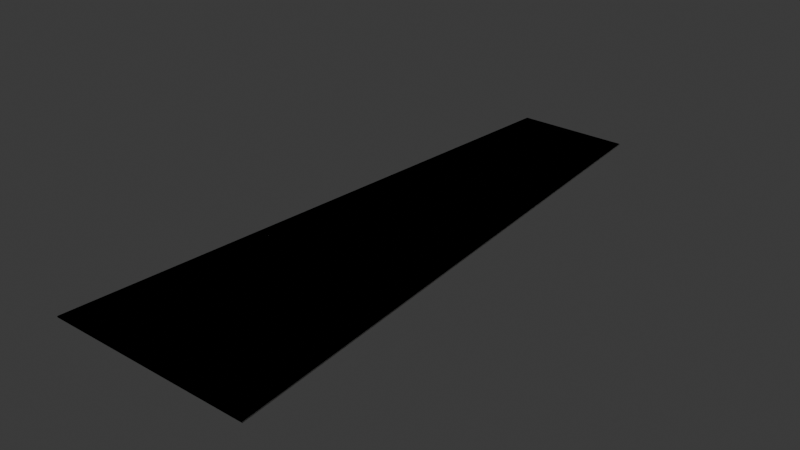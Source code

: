 # Source: lane_merge.blend  (saved by Blender 5.0.119; exported with 4.5.12 LTS)
import bpy
from mathutils import Matrix  # noqa: F401  (used for matrix-valued properties, if any)

bpy.ops.wm.read_factory_settings(use_empty=True)
scene = bpy.context.scene
scene.name = 'Scene'

# ---- collections
col_collection = bpy.data.collections.new('Collection'); scene.collection.children.link(col_collection)

# ---- materials (node trees are filled in below, after node groups)
mat_road_texture_001 = bpy.data.materials.new('road_texture.001')
mat_lanemarkingwhite = bpy.data.materials.new('LaneMarkingWhite')
mat_centerlineyellow = bpy.data.materials.new('CenterLineYellow')

# ---- material node trees
mat_road_texture_001.use_nodes = True; mat_road_texture_001.node_tree.nodes.clear()
_N = mat_road_texture_001.node_tree.nodes; _L = mat_road_texture_001.node_tree.links
n0 = _N.new('ShaderNodeBsdfPrincipled'); n0.name = 'Principled BSDF'; n0.location = (-200, 100)
n0.inputs[0].default_value = (0.068, 0.068, 0.068, 1.0)
n0.inputs[2].default_value = 1.0
n1 = _N.new('ShaderNodeOutputMaterial'); n1.name = 'Material Output'; n1.location = (200, 100)
_L.new(n0.outputs[0], n1.inputs[0])
n1.is_active_output = True
mat_lanemarkingwhite.use_nodes = True; mat_lanemarkingwhite.node_tree.nodes.clear()
_N = mat_lanemarkingwhite.node_tree.nodes; _L = mat_lanemarkingwhite.node_tree.links
n0 = _N.new('ShaderNodeBsdfPrincipled'); n0.name = 'Principled BSDF'; n0.location = (-200, 100)
n0.inputs[0].default_value = (1.0, 1.0, 1.0, 1.0)
n0.inputs[2].default_value = 1.0
n1 = _N.new('ShaderNodeOutputMaterial'); n1.name = 'Material Output'; n1.location = (200, 100)
_L.new(n0.outputs[0], n1.inputs[0])
n1.is_active_output = True
mat_centerlineyellow.use_nodes = True; mat_centerlineyellow.node_tree.nodes.clear()
_N = mat_centerlineyellow.node_tree.nodes; _L = mat_centerlineyellow.node_tree.links
n0 = _N.new('ShaderNodeBsdfPrincipled'); n0.name = 'Principled BSDF'; n0.location = (-200, 100)
n0.inputs[0].default_value = (1.0, 1.0, 0.0, 1.0)
n0.inputs[2].default_value = 1.0
n1 = _N.new('ShaderNodeOutputMaterial'); n1.name = 'Material Output'; n1.location = (200, 100)
_L.new(n0.outputs[0], n1.inputs[0])
n1.is_active_output = True

# ---- world
world_world = bpy.data.worlds.new('World'); scene.world = world_world
world_world.use_nodes = True; world_world.node_tree.nodes.clear()
_N = world_world.node_tree.nodes; _L = world_world.node_tree.links
n0 = _N.new('ShaderNodeOutputWorld'); n0.name = 'World Output'; n0.location = (200, 100)
n1 = _N.new('ShaderNodeBackground'); n1.name = 'Background'; n1.location = (-200, 100)
n1.inputs[0].default_value = (0.05088, 0.05088, 0.05088, 1.0)
_L.new(n1.outputs[0], n0.inputs[0])
n0.is_active_output = True
world_world.color = (0.05088, 0.05088, 0.05088)
world_world.sun_shadow_jitter_overblur = 0.0

# ---- meshes
me_one_way_merge_001 = bpy.data.meshes.new('one_way_merge.001')
me_one_way_merge_001.from_pydata([(-9.0, 0.0, 0.05), (-8.1, 0.0, 0.05), (-4.1, 50.0, 0.05), (-5.0, 50.0, 0.05), (-7.9, 0.0, 0.05), (-3.9, 50.0, 0.05), (-0.1, 0.0, 0.05), (-0.1, 50.0, 0.05), (0.1, 0.0, 0.05), (7.9, 0.0, 0.05), (3.9, 50.0, 0.05), (0.1, 50.0, 0.05), (8.1, 0.0, 0.05), (4.1, 50.0, 0.05), (9.0, 0.0, 0.05), (5.0, 50.0, 0.05), (0.1, 1.667, 0.05), (-0.1, 1.667, 0.05), (0.1, 3.333, 0.05), (-0.1, 3.333, 0.05), (0.1, 5.0, 0.05), (-0.1, 5.0, 0.05), (0.1, 6.667, 0.05), (-0.1, 6.667, 0.05), (0.1, 8.333, 0.05), (-0.1, 8.333, 0.05), (0.1, 10.0, 0.05), (-0.1, 10.0, 0.05), (0.1, 11.67, 0.05), (-0.1, 11.67, 0.05), (0.1, 13.33, 0.05), (-0.1, 13.33, 0.05), (0.1, 15.0, 0.05), (-0.1, 15.0, 0.05), (0.1, 16.67, 0.05), (-0.1, 16.67, 0.05), (0.1, 18.33, 0.05), (-0.1, 18.33, 0.05), (0.1, 20.0, 0.05), (-0.1, 20.0, 0.05), (0.1, 21.67, 0.05), (-0.1, 21.67, 0.05), (0.1, 23.33, 0.05), (-0.1, 23.33, 0.05), (0.1, 25.0, 0.05), (-0.1, 25.0, 0.05), (0.1, 26.67, 0.05), (-0.1, 26.67, 0.05), (0.1, 28.33, 0.05), (-0.1, 28.33, 0.05), (0.1, 30.0, 0.05), (-0.1, 30.0, 0.05), (0.1, 31.67, 0.05), (-0.1, 31.67, 0.05), (0.1, 33.33, 0.05), (-0.1, 33.33, 0.05), (0.1, 35.0, 0.05), (-0.1, 35.0, 0.05), (0.1, 36.67, 0.05), (-0.1, 36.67, 0.05), (0.1, 38.33, 0.05), (-0.1, 38.33, 0.05), (0.1, 40.0, 0.05), (-0.1, 40.0, 0.05), (0.1, 41.67, 0.05), (-0.1, 41.67, 0.05), (0.1, 43.33, 0.05), (-0.1, 43.33, 0.05), (0.1, 45.0, 0.05), (-0.1, 45.0, 0.05), (0.1, 46.67, 0.05), (-0.1, 46.67, 0.05), (0.1, 48.33, 0.05), (-0.1, 48.33, 0.05), (-9.0, 0.0, -0.05), (-5.0, 50.0, -0.05), (5.0, 50.0, -0.05), (9.0, 0.0, -0.05)], [], [(0, 1, 2, 3), (1, 4, 5, 2), (4, 6, 7, 5), (8, 9, 10, 11), (9, 12, 13, 10), (12, 14, 15, 13), (6, 8, 16, 17), (17, 16, 18, 19), (19, 18, 20, 21), (21, 20, 22, 23), (23, 22, 24, 25), (25, 24, 26, 27), (27, 26, 28, 29), (29, 28, 30, 31), (31, 30, 32, 33), (33, 32, 34, 35), (35, 34, 36, 37), (37, 36, 38, 39), (39, 38, 40, 41), (41, 40, 42, 43), (43, 42, 44, 45), (45, 44, 46, 47), (47, 46, 48, 49), (49, 48, 50, 51), (51, 50, 52, 53), (53, 52, 54, 55), (55, 54, 56, 57), (57, 56, 58, 59), (59, 58, 60, 61), (61, 60, 62, 63), (63, 62, 64, 65), (65, 64, 66, 67), (67, 66, 68, 69), (69, 68, 70, 71), (71, 70, 72, 73), (73, 72, 11, 7), (74, 75, 76, 77), (74, 77, 14, 0), (76, 75, 3, 15), (74, 0, 3, 75), (14, 77, 76, 15)])
me_one_way_merge_001.polygons.foreach_set('material_index', [0, 1, 0, 0, 1, 0, 1, 0, 1, 0, 1, 0, 1, 0, 1, 0, 1, 0, 1, 0, 1, 0, 1, 0, 1, 0, 1, 0, 1, 0, 1, 0, 1, 0, 1, 0, 0, 0, 0, 0, 0])
me_one_way_merge_001.materials.append(mat_road_texture_001)
me_one_way_merge_001.materials.append(mat_lanemarkingwhite)
me_one_way_merge_001.update()
me_two_way_merge_001 = bpy.data.meshes.new('two_way_merge.001')
me_two_way_merge_001.from_pydata([(-9.0, 0.0, 0.05), (-8.1, 0.0, 0.05), (-4.1, 50.0, 0.05), (-5.0, 50.0, 0.05), (-7.9, 0.0, 0.05), (-3.9, 50.0, 0.05), (-0.1, 0.0, 0.05), (-0.1, 50.0, 0.05), (0.1, 0.0, 0.05), (7.9, 0.0, 0.05), (3.9, 50.0, 0.05), (0.1, 50.0, 0.05), (8.1, 0.0, 0.05), (4.1, 50.0, 0.05), (9.0, 0.0, 0.05), (5.0, 50.0, 0.05), (0.1, 1.667, 0.05), (-0.1, 1.667, 0.05), (0.1, 3.333, 0.05), (-0.1, 3.333, 0.05), (0.1, 5.0, 0.05), (-0.1, 5.0, 0.05), (0.1, 6.667, 0.05), (-0.1, 6.667, 0.05), (0.1, 8.333, 0.05), (-0.1, 8.333, 0.05), (0.1, 10.0, 0.05), (-0.1, 10.0, 0.05), (0.1, 11.67, 0.05), (-0.1, 11.67, 0.05), (0.1, 13.33, 0.05), (-0.1, 13.33, 0.05), (0.1, 15.0, 0.05), (-0.1, 15.0, 0.05), (0.1, 16.67, 0.05), (-0.1, 16.67, 0.05), (0.1, 18.33, 0.05), (-0.1, 18.33, 0.05), (0.1, 20.0, 0.05), (-0.1, 20.0, 0.05), (0.1, 21.67, 0.05), (-0.1, 21.67, 0.05), (0.1, 23.33, 0.05), (-0.1, 23.33, 0.05), (0.1, 25.0, 0.05), (-0.1, 25.0, 0.05), (0.1, 26.67, 0.05), (-0.1, 26.67, 0.05), (0.1, 28.33, 0.05), (-0.1, 28.33, 0.05), (0.1, 30.0, 0.05), (-0.1, 30.0, 0.05), (0.1, 31.67, 0.05), (-0.1, 31.67, 0.05), (0.1, 33.33, 0.05), (-0.1, 33.33, 0.05), (0.1, 35.0, 0.05), (-0.1, 35.0, 0.05), (0.1, 36.67, 0.05), (-0.1, 36.67, 0.05), (0.1, 38.33, 0.05), (-0.1, 38.33, 0.05), (0.1, 40.0, 0.05), (-0.1, 40.0, 0.05), (0.1, 41.67, 0.05), (-0.1, 41.67, 0.05), (0.1, 43.33, 0.05), (-0.1, 43.33, 0.05), (0.1, 45.0, 0.05), (-0.1, 45.0, 0.05), (0.1, 46.67, 0.05), (-0.1, 46.67, 0.05), (0.1, 48.33, 0.05), (-0.1, 48.33, 0.05), (-9.0, 0.0, -0.05), (-5.0, 50.0, -0.05), (5.0, 50.0, -0.05), (9.0, 0.0, -0.05)], [], [(0, 1, 2, 3), (1, 4, 5, 2), (4, 6, 7, 5), (8, 9, 10, 11), (9, 12, 13, 10), (12, 14, 15, 13), (6, 8, 16, 17), (17, 16, 18, 19), (19, 18, 20, 21), (21, 20, 22, 23), (23, 22, 24, 25), (25, 24, 26, 27), (27, 26, 28, 29), (29, 28, 30, 31), (31, 30, 32, 33), (33, 32, 34, 35), (35, 34, 36, 37), (37, 36, 38, 39), (39, 38, 40, 41), (41, 40, 42, 43), (43, 42, 44, 45), (45, 44, 46, 47), (47, 46, 48, 49), (49, 48, 50, 51), (51, 50, 52, 53), (53, 52, 54, 55), (55, 54, 56, 57), (57, 56, 58, 59), (59, 58, 60, 61), (61, 60, 62, 63), (63, 62, 64, 65), (65, 64, 66, 67), (67, 66, 68, 69), (69, 68, 70, 71), (71, 70, 72, 73), (73, 72, 11, 7), (74, 75, 76, 77), (74, 77, 14, 0), (76, 75, 3, 15), (74, 0, 3, 75), (14, 77, 76, 15)])
me_two_way_merge_001.polygons.foreach_set('material_index', [0, 1, 0, 0, 1, 0, 2, 0, 2, 0, 2, 0, 2, 0, 2, 0, 2, 0, 2, 0, 2, 0, 2, 0, 2, 0, 2, 0, 2, 0, 2, 0, 2, 0, 2, 0, 0, 0, 0, 0, 0])
me_two_way_merge_001.materials.append(mat_road_texture_001)
me_two_way_merge_001.materials.append(mat_lanemarkingwhite)
me_two_way_merge_001.materials.append(mat_centerlineyellow)
me_two_way_merge_001.update()

# ---- objects
ob_one_way_merge = bpy.data.objects.new('one_way_merge', me_one_way_merge_001)
ob_two_way_merge = bpy.data.objects.new('two_way_merge', me_two_way_merge_001)

# ---- transforms, parenting, visibility, modifiers, constraints
ob_one_way_merge.location = (0.0, 0.0, 0.0)
ob_two_way_merge.location = (0.0, 0.0, 0.0)

# ---- collection membership
col_collection.objects.link(ob_one_way_merge)
col_collection.objects.link(ob_two_way_merge)

# ---- scene / render settings (as saved in the file)
scene.frame_start = 1; scene.frame_end = 250; scene.frame_set(1)
scene.render.engine = 'BLENDER_EEVEE_NEXT'
scene.render.bake_bias = 0.0
scene.render.bake_samples = 0
scene.cycles.sampling_pattern = 'TABULATED_SOBOL'
scene.eevee.use_volume_custom_range = False
bpy.context.view_layer.update()

# ---- added for rendering (the .blend has no active camera and no usable light): camera, sun
cam_auto = bpy.data.cameras.new('AutoCamera')
cam_auto.lens = 50.0
cam_auto.sensor_width = 36.0
cam_auto.clip_end = 1000.0
ob_auto_camera = bpy.data.objects.new('AutoCamera', cam_auto)
scene.collection.objects.link(ob_auto_camera)
ob_auto_camera.location = (49.1677, -34.0013, 39.3342)
ob_auto_camera.rotation_euler = (1.09748, -7.21219e-08, 0.694738)
scene.camera = ob_auto_camera
light_auto_sun = bpy.data.lights.new('AutoSun', 'SUN')
light_auto_sun.energy = 3.0
light_auto_sun.angle = 0.0523599
ob_auto_sun = bpy.data.objects.new('AutoSun', light_auto_sun)
scene.collection.objects.link(ob_auto_sun)
ob_auto_sun.rotation_euler = (0.872665, 0.174533, 0.523599)
bpy.context.view_layer.update()
